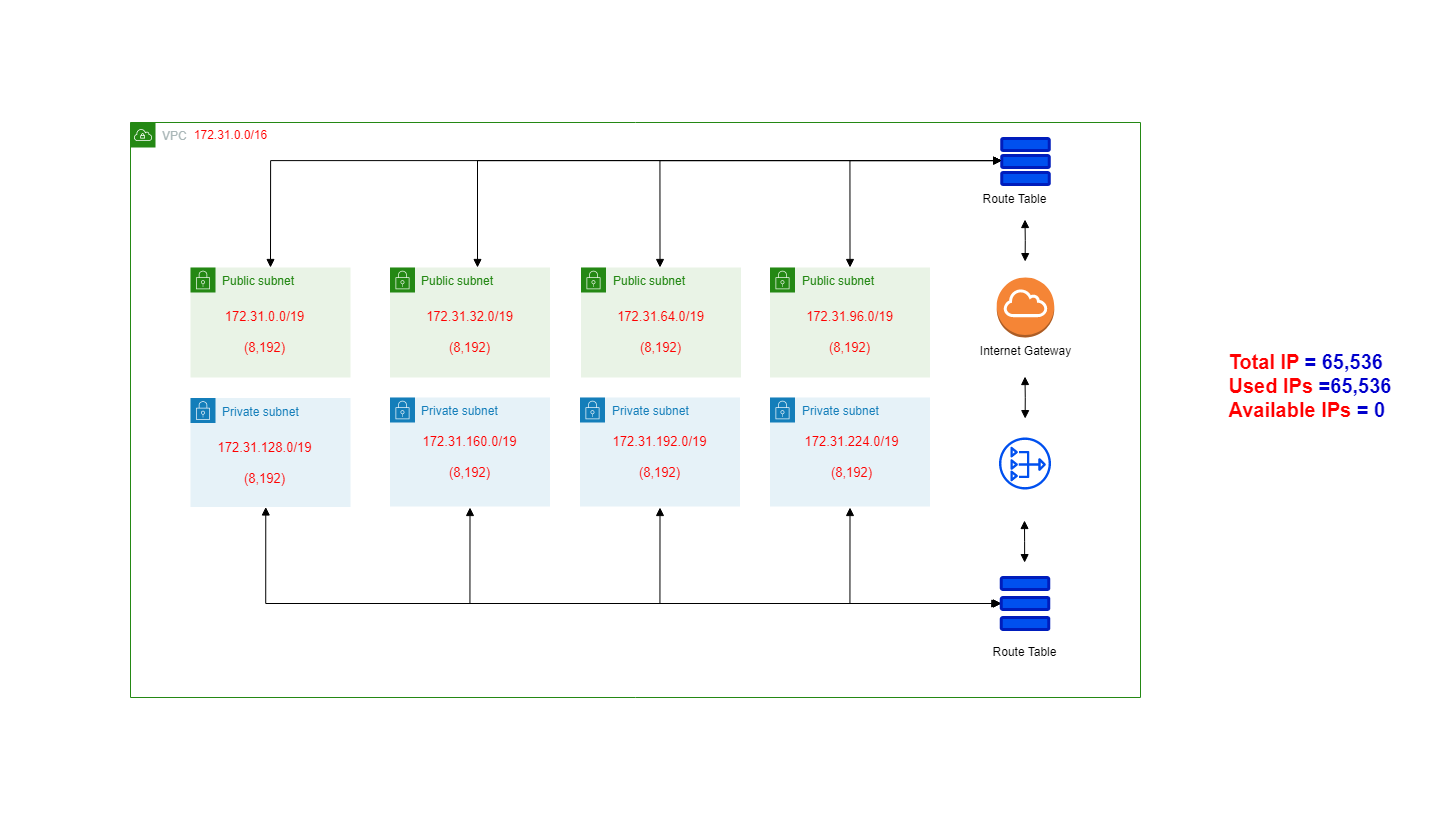

The diagram above was exported from draw.io. Its source (the exported page's mxGraphModel, read from the mxfile embedded in the PNG):
<mxGraphModel dx="-1095" dy="1569" grid="1" gridSize="10" guides="1" tooltips="1" connect="1" arrows="1" fold="1" page="1" pageScale="1" pageWidth="291" pageHeight="413" math="0" shadow="0">
  <root>
    <mxCell id="0" />
    <mxCell id="1" parent="0" />
    <mxCell id="ao6hHYTNkjJlW9Yp4cWi-171" style="edgeStyle=orthogonalEdgeStyle;rounded=0;orthogonalLoop=1;jettySize=auto;html=1;startArrow=block;startFill=1;endArrow=block;endFill=1;" parent="1" edge="1">
      <mxGeometry relative="1" as="geometry">
        <mxPoint x="3643.9978260869575" y="519.9995652173916" as="targetPoint" />
        <mxPoint x="3644.1499999999996" y="562.1300000000001" as="sourcePoint" />
        <Array as="points">
          <mxPoint x="3644.6499999999996" y="541.1300000000001" />
        </Array>
      </mxGeometry>
    </mxCell>
    <mxCell id="ao6hHYTNkjJlW9Yp4cWi-172" style="edgeStyle=orthogonalEdgeStyle;rounded=0;orthogonalLoop=1;jettySize=auto;html=1;entryX=0;entryY=0.5;entryDx=0;entryDy=0;startArrow=block;startFill=1;endArrow=block;endFill=1;" parent="1" target="ao6hHYTNkjJlW9Yp4cWi-177" edge="1">
      <mxGeometry relative="1" as="geometry">
        <mxPoint x="3469.5000000000014" y="507" as="sourcePoint" />
        <Array as="points">
          <mxPoint x="3469.5" y="603" />
        </Array>
      </mxGeometry>
    </mxCell>
    <mxCell id="ao6hHYTNkjJlW9Yp4cWi-173" style="edgeStyle=orthogonalEdgeStyle;rounded=0;orthogonalLoop=1;jettySize=auto;html=1;entryX=0;entryY=0.5;entryDx=0;entryDy=0;startArrow=block;startFill=1;endArrow=block;endFill=1;" parent="1" target="ao6hHYTNkjJlW9Yp4cWi-177" edge="1">
      <mxGeometry relative="1" as="geometry">
        <mxPoint x="3279.500000000001" y="507" as="sourcePoint" />
        <Array as="points">
          <mxPoint x="3279.5" y="603" />
        </Array>
      </mxGeometry>
    </mxCell>
    <mxCell id="ao6hHYTNkjJlW9Yp4cWi-174" style="edgeStyle=orthogonalEdgeStyle;rounded=0;orthogonalLoop=1;jettySize=auto;html=1;entryX=0;entryY=0.5;entryDx=0;entryDy=0;startArrow=block;startFill=1;endArrow=block;endFill=1;" parent="1" target="ao6hHYTNkjJlW9Yp4cWi-177" edge="1">
      <mxGeometry x="-1" y="-115" relative="1" as="geometry">
        <mxPoint x="3089.500000000001" y="507" as="sourcePoint" />
        <Array as="points">
          <mxPoint x="3090" y="603" />
          <mxPoint x="3621" y="603" />
        </Array>
        <mxPoint x="-80" y="-33" as="offset" />
      </mxGeometry>
    </mxCell>
    <mxCell id="ao6hHYTNkjJlW9Yp4cWi-175" value="Route Table" style="text;html=1;align=center;verticalAlign=middle;resizable=0;points=[];autosize=1;strokeColor=none;fillColor=none;container=0;" parent="1" vertex="1">
      <mxGeometry x="3599.4984615384615" y="637" width="90" height="30" as="geometry" />
    </mxCell>
    <mxCell id="ao6hHYTNkjJlW9Yp4cWi-176" value="" style="rounded=1;whiteSpace=wrap;html=1;fillColor=#0050ef;strokeColor=#001DBC;strokeWidth=3;spacingRight=0;container=0;fontColor=#ffffff;" parent="1" vertex="1">
      <mxGeometry x="3620.655555555555" y="577" width="47.68888888888889" height="12" as="geometry" />
    </mxCell>
    <mxCell id="ao6hHYTNkjJlW9Yp4cWi-177" value="" style="rounded=1;whiteSpace=wrap;html=1;fillColor=#0050ef;strokeColor=#001DBC;strokeWidth=3;spacingRight=0;container=0;fontColor=#ffffff;" parent="1" vertex="1">
      <mxGeometry x="3620.655555555555" y="597" width="47.68888888888889" height="12" as="geometry" />
    </mxCell>
    <mxCell id="ao6hHYTNkjJlW9Yp4cWi-178" value="" style="rounded=1;whiteSpace=wrap;html=1;fillColor=#0050ef;strokeColor=#001DBC;strokeWidth=3;spacingRight=0;container=0;fontColor=#ffffff;" parent="1" vertex="1">
      <mxGeometry x="3620.655555555555" y="617" width="47.68888888888889" height="12" as="geometry" />
    </mxCell>
    <mxCell id="ao6hHYTNkjJlW9Yp4cWi-179" value="VPC" style="points=[[0,0],[0.25,0],[0.5,0],[0.75,0],[1,0],[1,0.25],[1,0.5],[1,0.75],[1,1],[0.75,1],[0.5,1],[0.25,1],[0,1],[0,0.75],[0,0.5],[0,0.25]];outlineConnect=0;gradientColor=none;html=1;whiteSpace=wrap;fontSize=12;fontStyle=0;container=0;pointerEvents=0;collapsible=0;recursiveResize=0;shape=mxgraph.aws4.group;grIcon=mxgraph.aws4.group_vpc;strokeColor=#248814;fillColor=none;verticalAlign=top;align=left;spacingLeft=30;fontColor=#AAB7B8;dashed=0;" parent="1" vertex="1">
      <mxGeometry x="2750" y="122" width="1010" height="575" as="geometry" />
    </mxCell>
    <mxCell id="ao6hHYTNkjJlW9Yp4cWi-180" style="edgeStyle=orthogonalEdgeStyle;rounded=0;orthogonalLoop=1;jettySize=auto;html=1;startArrow=block;startFill=1;endArrow=block;endFill=1;" parent="1" edge="1">
      <mxGeometry relative="1" as="geometry">
        <mxPoint x="3644.4978260869557" y="375.9995652173916" as="targetPoint" />
        <mxPoint x="3644.6499999999996" y="418.1300000000001" as="sourcePoint" />
        <Array as="points">
          <mxPoint x="3645.1499999999996" y="397.1300000000001" />
        </Array>
      </mxGeometry>
    </mxCell>
    <mxCell id="ao6hHYTNkjJlW9Yp4cWi-181" value="NAT Gateway" style="sketch=0;outlineConnect=0;fontColor=#ffffff;fillColor=#0050ef;strokeColor=#001DBC;dashed=0;verticalLabelPosition=bottom;verticalAlign=top;align=center;html=1;fontSize=12;fontStyle=0;aspect=fixed;pointerEvents=1;shape=mxgraph.aws4.nat_gateway;strokeWidth=3;container=0;" parent="1" vertex="1">
      <mxGeometry x="3618.5" y="437" width="52" height="52" as="geometry" />
    </mxCell>
    <mxCell id="ao6hHYTNkjJlW9Yp4cWi-182" value="Private subnet" style="points=[[0,0],[0.25,0],[0.5,0],[0.75,0],[1,0],[1,0.25],[1,0.5],[1,0.75],[1,1],[0.75,1],[0.5,1],[0.25,1],[0,1],[0,0.75],[0,0.5],[0,0.25]];outlineConnect=0;gradientColor=none;html=1;whiteSpace=wrap;fontSize=12;fontStyle=0;container=0;pointerEvents=0;collapsible=0;recursiveResize=0;shape=mxgraph.aws4.group;grIcon=mxgraph.aws4.group_security_group;grStroke=0;strokeColor=#147EBA;fillColor=#E6F2F8;verticalAlign=top;align=left;spacingLeft=30;fontColor=#147EBA;dashed=0;strokeWidth=3;" parent="1" vertex="1">
      <mxGeometry x="3199.5" y="397" width="160" height="109" as="geometry" />
    </mxCell>
    <mxCell id="ao6hHYTNkjJlW9Yp4cWi-183" value="Private subnet" style="points=[[0,0],[0.25,0],[0.5,0],[0.75,0],[1,0],[1,0.25],[1,0.5],[1,0.75],[1,1],[0.75,1],[0.5,1],[0.25,1],[0,1],[0,0.75],[0,0.5],[0,0.25]];outlineConnect=0;gradientColor=none;html=1;whiteSpace=wrap;fontSize=12;fontStyle=0;container=0;pointerEvents=0;collapsible=0;recursiveResize=0;shape=mxgraph.aws4.group;grIcon=mxgraph.aws4.group_security_group;grStroke=0;strokeColor=#147EBA;fillColor=#E6F2F8;verticalAlign=top;align=left;spacingLeft=30;fontColor=#147EBA;dashed=0;strokeWidth=3;" parent="1" vertex="1">
      <mxGeometry x="3389.5" y="397" width="160" height="109" as="geometry" />
    </mxCell>
    <mxCell id="ao6hHYTNkjJlW9Yp4cWi-186" value="Internet Gateway" style="outlineConnect=0;dashed=0;verticalLabelPosition=bottom;verticalAlign=top;align=center;html=1;shape=mxgraph.aws3.internet_gateway;fillColor=#F58536;gradientColor=none;container=0;" parent="1" vertex="1">
      <mxGeometry x="3616.25" y="277" width="57.5" height="60" as="geometry" />
    </mxCell>
    <mxCell id="ao6hHYTNkjJlW9Yp4cWi-188" style="edgeStyle=orthogonalEdgeStyle;rounded=0;orthogonalLoop=1;jettySize=auto;html=1;entryX=0;entryY=0.5;entryDx=0;entryDy=0;startArrow=block;startFill=1;endArrow=block;endFill=1;" parent="1" target="ao6hHYTNkjJlW9Yp4cWi-194" edge="1">
      <mxGeometry relative="1" as="geometry">
        <mxPoint x="3469.5000000000014" y="266.9999999999998" as="sourcePoint" />
        <Array as="points">
          <mxPoint x="3469.5" y="160" />
        </Array>
      </mxGeometry>
    </mxCell>
    <mxCell id="ao6hHYTNkjJlW9Yp4cWi-189" style="edgeStyle=orthogonalEdgeStyle;rounded=0;orthogonalLoop=1;jettySize=auto;html=1;entryX=0;entryY=0.5;entryDx=0;entryDy=0;startArrow=block;startFill=1;endArrow=block;endFill=1;" parent="1" target="ao6hHYTNkjJlW9Yp4cWi-194" edge="1">
      <mxGeometry relative="1" as="geometry">
        <mxPoint x="3279.500000000001" y="266.9999999999998" as="sourcePoint" />
        <Array as="points">
          <mxPoint x="3279.5" y="160" />
        </Array>
      </mxGeometry>
    </mxCell>
    <mxCell id="ao6hHYTNkjJlW9Yp4cWi-190" style="edgeStyle=orthogonalEdgeStyle;rounded=0;orthogonalLoop=1;jettySize=auto;html=1;entryX=0;entryY=0.5;entryDx=0;entryDy=0;startArrow=block;startFill=1;endArrow=block;endFill=1;exitX=0.5;exitY=0;exitDx=0;exitDy=0;" parent="1" source="ao6hHYTNkjJlW9Yp4cWi-203" target="ao6hHYTNkjJlW9Yp4cWi-194" edge="1">
      <mxGeometry relative="1" as="geometry">
        <mxPoint x="3089.500000000001" y="266.9999999999998" as="sourcePoint" />
        <Array as="points">
          <mxPoint x="2890" y="160" />
        </Array>
      </mxGeometry>
    </mxCell>
    <mxCell id="ao6hHYTNkjJlW9Yp4cWi-191" value="Private subnet" style="points=[[0,0],[0.25,0],[0.5,0],[0.75,0],[1,0],[1,0.25],[1,0.5],[1,0.75],[1,1],[0.75,1],[0.5,1],[0.25,1],[0,1],[0,0.75],[0,0.5],[0,0.25]];outlineConnect=0;gradientColor=none;html=1;whiteSpace=wrap;fontSize=12;fontStyle=0;container=0;pointerEvents=0;collapsible=0;recursiveResize=0;shape=mxgraph.aws4.group;grIcon=mxgraph.aws4.group_security_group;grStroke=0;strokeColor=#147EBA;fillColor=#E6F2F8;verticalAlign=top;align=left;spacingLeft=30;fontColor=#147EBA;dashed=0;strokeWidth=3;" parent="1" vertex="1">
      <mxGeometry x="2810" y="397.5" width="160" height="109" as="geometry" />
    </mxCell>
    <mxCell id="ao6hHYTNkjJlW9Yp4cWi-192" value="Route Table" style="text;html=1;align=center;verticalAlign=middle;resizable=0;points=[];autosize=1;strokeColor=none;fillColor=none;container=0;" parent="1" vertex="1">
      <mxGeometry x="3588.9984615384615" y="184" width="90" height="30" as="geometry" />
    </mxCell>
    <mxCell id="ao6hHYTNkjJlW9Yp4cWi-193" value="" style="rounded=1;whiteSpace=wrap;html=1;fillColor=#0050ef;strokeColor=#001DBC;strokeWidth=3;spacingRight=0;container=0;fontColor=#ffffff;" parent="1" vertex="1">
      <mxGeometry x="3621.1555555555556" y="138" width="47.68888888888889" height="12" as="geometry" />
    </mxCell>
    <mxCell id="ao6hHYTNkjJlW9Yp4cWi-194" value="" style="rounded=1;whiteSpace=wrap;html=1;fillColor=#0050ef;strokeColor=#001DBC;strokeWidth=3;spacingRight=0;container=0;fontColor=#ffffff;" parent="1" vertex="1">
      <mxGeometry x="3621.1555555555556" y="155" width="47.68888888888889" height="12" as="geometry" />
    </mxCell>
    <mxCell id="ao6hHYTNkjJlW9Yp4cWi-195" value="" style="rounded=1;whiteSpace=wrap;html=1;fillColor=#0050ef;strokeColor=#001DBC;strokeWidth=3;spacingRight=0;container=0;fontColor=#ffffff;" parent="1" vertex="1">
      <mxGeometry x="3621.1555555555556" y="172" width="47.68888888888889" height="12" as="geometry" />
    </mxCell>
    <mxCell id="ao6hHYTNkjJlW9Yp4cWi-196" value="Public subnet" style="points=[[0,0],[0.25,0],[0.5,0],[0.75,0],[1,0],[1,0.25],[1,0.5],[1,0.75],[1,1],[0.75,1],[0.5,1],[0.25,1],[0,1],[0,0.75],[0,0.5],[0,0.25]];outlineConnect=0;gradientColor=none;html=1;whiteSpace=wrap;fontSize=12;fontStyle=0;container=0;pointerEvents=0;collapsible=0;recursiveResize=0;shape=mxgraph.aws4.group;grIcon=mxgraph.aws4.group_security_group;grStroke=0;strokeColor=#248814;fillColor=#E9F3E6;verticalAlign=top;align=left;spacingLeft=30;fontColor=#248814;dashed=0;strokeWidth=3;" parent="1" vertex="1">
      <mxGeometry x="3389.5" y="267" width="160" height="110" as="geometry" />
    </mxCell>
    <mxCell id="ao6hHYTNkjJlW9Yp4cWi-198" value="Public subnet" style="points=[[0,0],[0.25,0],[0.5,0],[0.75,0],[1,0],[1,0.25],[1,0.5],[1,0.75],[1,1],[0.75,1],[0.5,1],[0.25,1],[0,1],[0,0.75],[0,0.5],[0,0.25]];outlineConnect=0;gradientColor=none;html=1;whiteSpace=wrap;fontSize=12;fontStyle=0;container=0;pointerEvents=0;collapsible=0;recursiveResize=0;shape=mxgraph.aws4.group;grIcon=mxgraph.aws4.group_security_group;grStroke=0;strokeColor=#248814;fillColor=#E9F3E6;verticalAlign=top;align=left;spacingLeft=30;fontColor=#248814;dashed=0;strokeWidth=3;" parent="1" vertex="1">
      <mxGeometry x="3200.5" y="267" width="160" height="110" as="geometry" />
    </mxCell>
    <mxCell id="ao6hHYTNkjJlW9Yp4cWi-200" value="Public subnet" style="points=[[0,0],[0.25,0],[0.5,0],[0.75,0],[1,0],[1,0.25],[1,0.5],[1,0.75],[1,1],[0.75,1],[0.5,1],[0.25,1],[0,1],[0,0.75],[0,0.5],[0,0.25]];outlineConnect=0;gradientColor=none;html=1;whiteSpace=wrap;fontSize=12;fontStyle=0;container=0;pointerEvents=0;collapsible=0;recursiveResize=0;shape=mxgraph.aws4.group;grIcon=mxgraph.aws4.group_security_group;grStroke=0;strokeColor=#248814;fillColor=#E9F3E6;verticalAlign=top;align=left;spacingLeft=30;fontColor=#248814;dashed=0;strokeWidth=3;" parent="1" vertex="1">
      <mxGeometry x="3009.5" y="267" width="160" height="110" as="geometry" />
    </mxCell>
    <mxCell id="ao6hHYTNkjJlW9Yp4cWi-201" value="&lt;br&gt;" style="text;html=1;align=center;verticalAlign=middle;resizable=0;points=[];autosize=1;strokeColor=none;fillColor=none;fontSize=16;container=0;" parent="1" vertex="1">
      <mxGeometry x="3075" y="337" width="20" height="30" as="geometry" />
    </mxCell>
    <mxCell id="ao6hHYTNkjJlW9Yp4cWi-203" value="Public subnet" style="points=[[0,0],[0.25,0],[0.5,0],[0.75,0],[1,0],[1,0.25],[1,0.5],[1,0.75],[1,1],[0.75,1],[0.5,1],[0.25,1],[0,1],[0,0.75],[0,0.5],[0,0.25]];outlineConnect=0;gradientColor=none;html=1;whiteSpace=wrap;fontSize=12;fontStyle=0;container=0;pointerEvents=0;collapsible=0;recursiveResize=0;shape=mxgraph.aws4.group;grIcon=mxgraph.aws4.group_security_group;grStroke=0;strokeColor=#248814;fillColor=#E9F3E6;verticalAlign=top;align=left;spacingLeft=30;fontColor=#248814;dashed=0;strokeWidth=3;" parent="1" vertex="1">
      <mxGeometry x="2810" y="267" width="160" height="110" as="geometry" />
    </mxCell>
    <mxCell id="ao6hHYTNkjJlW9Yp4cWi-204" value="Private subnet" style="points=[[0,0],[0.25,0],[0.5,0],[0.75,0],[1,0],[1,0.25],[1,0.5],[1,0.75],[1,1],[0.75,1],[0.5,1],[0.25,1],[0,1],[0,0.75],[0,0.5],[0,0.25]];outlineConnect=0;gradientColor=none;html=1;whiteSpace=wrap;fontSize=12;fontStyle=0;container=0;pointerEvents=0;collapsible=0;recursiveResize=0;shape=mxgraph.aws4.group;grIcon=mxgraph.aws4.group_security_group;grStroke=0;strokeColor=#147EBA;fillColor=#E6F2F8;verticalAlign=top;align=left;spacingLeft=30;fontColor=#147EBA;dashed=0;strokeWidth=3;" parent="1" vertex="1">
      <mxGeometry x="3009.5" y="397" width="160" height="109" as="geometry" />
    </mxCell>
    <mxCell id="ao6hHYTNkjJlW9Yp4cWi-205" style="edgeStyle=orthogonalEdgeStyle;rounded=0;orthogonalLoop=1;jettySize=auto;html=1;startArrow=block;startFill=1;endArrow=block;endFill=1;" parent="1" edge="1">
      <mxGeometry relative="1" as="geometry">
        <mxPoint x="3097.000000000001" y="266.9999999999998" as="sourcePoint" />
        <Array as="points">
          <mxPoint x="3097" y="160" />
        </Array>
        <mxPoint x="3621.16" y="160" as="targetPoint" />
      </mxGeometry>
    </mxCell>
    <mxCell id="ao6hHYTNkjJlW9Yp4cWi-208" style="edgeStyle=orthogonalEdgeStyle;rounded=0;orthogonalLoop=1;jettySize=auto;html=1;startArrow=block;startFill=1;endArrow=block;endFill=1;entryX=-0.028;entryY=0.518;entryDx=0;entryDy=0;entryPerimeter=0;" parent="1" target="ao6hHYTNkjJlW9Yp4cWi-177" edge="1">
      <mxGeometry x="-1" y="-115" relative="1" as="geometry">
        <mxPoint x="2885.270000000001" y="506.5" as="sourcePoint" />
        <Array as="points">
          <mxPoint x="2885" y="603" />
          <mxPoint x="3610" y="603" />
        </Array>
        <mxPoint x="-80" y="-33" as="offset" />
        <mxPoint x="3610" y="607" as="targetPoint" />
      </mxGeometry>
    </mxCell>
    <mxCell id="ao6hHYTNkjJlW9Yp4cWi-218" value="&lt;div style=&quot;text-align: left;&quot;&gt;&lt;span style=&quot;font-size: 20px; background-color: initial;&quot;&gt;&lt;b style=&quot;&quot;&gt;&lt;font color=&quot;#ff0000&quot;&gt;Total IP&lt;/font&gt;&lt;font color=&quot;#0000cc&quot;&gt; = 65,536&lt;/font&gt;&lt;/b&gt;&lt;/span&gt;&lt;/div&gt;&lt;font style=&quot;font-size: 20px;&quot;&gt;&lt;b style=&quot;&quot;&gt;&lt;div style=&quot;text-align: left;&quot;&gt;&lt;span style=&quot;background-color: initial;&quot;&gt;&lt;font color=&quot;#ff0000&quot;&gt;Used IPs&lt;/font&gt;&lt;font color=&quot;#0000cc&quot;&gt; =65,536&lt;/font&gt;&lt;/span&gt;&lt;/div&gt;&lt;div style=&quot;text-align: left;&quot;&gt;&lt;span style=&quot;background-color: initial;&quot;&gt;&lt;font color=&quot;#ff0000&quot;&gt;Available IPs&lt;/font&gt;&lt;font color=&quot;#0000cc&quot;&gt; = 0&lt;/font&gt;&lt;/span&gt;&lt;/div&gt;&lt;div style=&quot;color: rgb(76, 0, 153); text-align: left;&quot;&gt;&lt;span style=&quot;background-color: initial;&quot;&gt;&amp;nbsp;&lt;/span&gt;&lt;/div&gt;&lt;/b&gt;&lt;/font&gt;" style="text;strokeColor=none;fillColor=none;html=1;align=center;verticalAlign=middle;whiteSpace=wrap;rounded=0;fontSize=13;fontColor=#FF8000;" parent="1" vertex="1">
      <mxGeometry x="3800" y="352" width="260" height="90" as="geometry" />
    </mxCell>
    <mxCell id="nx9NQlzb1QyRIBUjW8tP-3" style="edgeStyle=orthogonalEdgeStyle;rounded=0;orthogonalLoop=1;jettySize=auto;html=1;startArrow=block;startFill=1;endArrow=block;endFill=1;" parent="1" edge="1">
      <mxGeometry relative="1" as="geometry">
        <mxPoint x="3644.4978260869557" y="218.9995652173916" as="targetPoint" />
        <mxPoint x="3644.6499999999996" y="261.1300000000001" as="sourcePoint" />
        <Array as="points">
          <mxPoint x="3645.1499999999996" y="240.1300000000001" />
        </Array>
      </mxGeometry>
    </mxCell>
    <mxCell id="nx9NQlzb1QyRIBUjW8tP-6" value="&lt;font color=&quot;#ff0000&quot;&gt;172.31.0.0/19&lt;br&gt;&lt;br&gt;(8,192)&lt;/font&gt;" style="text;strokeColor=none;fillColor=none;html=1;align=center;verticalAlign=middle;whiteSpace=wrap;rounded=0;fontSize=13;container=0;" parent="1" vertex="1">
      <mxGeometry x="2817" y="317" width="135" height="30" as="geometry" />
    </mxCell>
    <mxCell id="nx9NQlzb1QyRIBUjW8tP-7" value="&lt;font color=&quot;#ff0000&quot;&gt;172.31.32.0/19&lt;br style=&quot;border-color: var(--border-color);&quot;&gt;&lt;br style=&quot;border-color: var(--border-color);&quot;&gt;(8,192)&lt;/font&gt;" style="text;strokeColor=none;fillColor=none;html=1;align=center;verticalAlign=middle;whiteSpace=wrap;rounded=0;fontSize=13;container=0;" parent="1" vertex="1">
      <mxGeometry x="3022" y="317" width="135" height="30" as="geometry" />
    </mxCell>
    <mxCell id="nx9NQlzb1QyRIBUjW8tP-8" value="&lt;font color=&quot;#ff0000&quot;&gt;172.31.64.0/19&lt;br style=&quot;border-color: var(--border-color);&quot;&gt;&lt;br style=&quot;border-color: var(--border-color);&quot;&gt;(8,192)&lt;/font&gt;" style="text;strokeColor=none;fillColor=none;html=1;align=center;verticalAlign=middle;whiteSpace=wrap;rounded=0;fontSize=13;container=0;" parent="1" vertex="1">
      <mxGeometry x="3213" y="317" width="135" height="30" as="geometry" />
    </mxCell>
    <mxCell id="nx9NQlzb1QyRIBUjW8tP-9" value="&lt;font color=&quot;#ff0000&quot;&gt;172.31.96.0/19&lt;br style=&quot;border-color: var(--border-color);&quot;&gt;&lt;br style=&quot;border-color: var(--border-color);&quot;&gt;(8,192)&lt;/font&gt;" style="text;strokeColor=none;fillColor=none;html=1;align=center;verticalAlign=middle;whiteSpace=wrap;rounded=0;fontSize=13;container=0;" parent="1" vertex="1">
      <mxGeometry x="3402" y="317" width="135" height="30" as="geometry" />
    </mxCell>
    <mxCell id="nx9NQlzb1QyRIBUjW8tP-10" value="&lt;font color=&quot;#ff0000&quot;&gt;172.31.128.0/19&lt;br style=&quot;border-color: var(--border-color);&quot;&gt;&lt;br style=&quot;border-color: var(--border-color);&quot;&gt;(8,192)&lt;/font&gt;" style="text;strokeColor=none;fillColor=none;html=1;align=center;verticalAlign=middle;whiteSpace=wrap;rounded=0;fontSize=13;container=0;" parent="1" vertex="1">
      <mxGeometry x="2817" y="448" width="135" height="30" as="geometry" />
    </mxCell>
    <mxCell id="nx9NQlzb1QyRIBUjW8tP-11" value="&lt;font color=&quot;#ff0000&quot;&gt;172.31.160.0/19&lt;br style=&quot;border-color: var(--border-color);&quot;&gt;&lt;br style=&quot;border-color: var(--border-color);&quot;&gt;(8,192)&lt;/font&gt;" style="text;strokeColor=none;fillColor=none;html=1;align=center;verticalAlign=middle;whiteSpace=wrap;rounded=0;fontSize=13;container=0;" parent="1" vertex="1">
      <mxGeometry x="3022" y="442" width="135" height="30" as="geometry" />
    </mxCell>
    <mxCell id="nx9NQlzb1QyRIBUjW8tP-12" value="&lt;font color=&quot;#ff0000&quot;&gt;172.31.192.0/19&lt;br style=&quot;border-color: var(--border-color);&quot;&gt;&lt;br style=&quot;border-color: var(--border-color);&quot;&gt;(8,192)&lt;/font&gt;" style="text;strokeColor=none;fillColor=none;html=1;align=center;verticalAlign=middle;whiteSpace=wrap;rounded=0;fontSize=13;container=0;" parent="1" vertex="1">
      <mxGeometry x="3212" y="442" width="135" height="30" as="geometry" />
    </mxCell>
    <mxCell id="nx9NQlzb1QyRIBUjW8tP-13" value="&lt;font color=&quot;#ff0000&quot;&gt;172.31.224.0/19&lt;br style=&quot;border-color: var(--border-color);&quot;&gt;&lt;br style=&quot;border-color: var(--border-color);&quot;&gt;(8,192)&lt;/font&gt;" style="text;strokeColor=none;fillColor=none;html=1;align=center;verticalAlign=middle;whiteSpace=wrap;rounded=0;fontSize=13;container=0;" parent="1" vertex="1">
      <mxGeometry x="3404" y="442" width="135" height="30" as="geometry" />
    </mxCell>
    <mxCell id="nx9NQlzb1QyRIBUjW8tP-14" value="172.31.0.0/16" style="text;html=1;align=center;verticalAlign=middle;resizable=0;points=[];autosize=1;strokeColor=none;fillColor=none;fontColor=#FF0000;" parent="1" vertex="1">
      <mxGeometry x="2800" y="120" width="100" height="30" as="geometry" />
    </mxCell>
  </root>
</mxGraphModel>